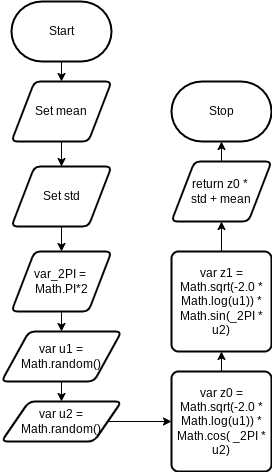

The diagram above was exported from draw.io. Its source (the exported page's mxGraphModel, read from the mxfile embedded in the PNG):
<mxGraphModel dx="275" dy="436" grid="1" gridSize="10" guides="1" tooltips="1" connect="1" arrows="1" fold="1" page="1" pageScale="1" pageWidth="850" pageHeight="1100" math="0" shadow="0">
  <root>
    <mxCell id="0" />
    <mxCell id="1" parent="0" />
    <mxCell id="2" value="Stop" style="strokeWidth=2;html=1;shape=mxgraph.flowchart.terminator;whiteSpace=wrap;" vertex="1" parent="1">
      <mxGeometry x="210" y="110" width="100" height="60" as="geometry" />
    </mxCell>
    <mxCell id="11" style="edgeStyle=none;html=1;entryX=0.5;entryY=0;entryDx=0;entryDy=0;" edge="1" parent="1" source="3" target="5">
      <mxGeometry relative="1" as="geometry" />
    </mxCell>
    <mxCell id="3" value="Start" style="strokeWidth=2;html=1;shape=mxgraph.flowchart.terminator;whiteSpace=wrap;" vertex="1" parent="1">
      <mxGeometry x="50" y="30" width="100" height="60" as="geometry" />
    </mxCell>
    <mxCell id="13" style="edgeStyle=none;html=1;" edge="1" parent="1" source="4" target="9">
      <mxGeometry relative="1" as="geometry" />
    </mxCell>
    <mxCell id="4" value="Set std" style="shape=parallelogram;html=1;strokeWidth=2;perimeter=parallelogramPerimeter;whiteSpace=wrap;rounded=1;arcSize=12;size=0.23;" vertex="1" parent="1">
      <mxGeometry x="50" y="195" width="100" height="60" as="geometry" />
    </mxCell>
    <mxCell id="12" style="edgeStyle=none;html=1;entryX=0.5;entryY=0;entryDx=0;entryDy=0;" edge="1" parent="1" source="5" target="4">
      <mxGeometry relative="1" as="geometry" />
    </mxCell>
    <mxCell id="5" value="Set mean" style="shape=parallelogram;html=1;strokeWidth=2;perimeter=parallelogramPerimeter;whiteSpace=wrap;rounded=1;arcSize=12;size=0.23;" vertex="1" parent="1">
      <mxGeometry x="50" y="110" width="100" height="60" as="geometry" />
    </mxCell>
    <mxCell id="19" style="edgeStyle=none;html=1;" edge="1" parent="1" source="6" target="8">
      <mxGeometry relative="1" as="geometry" />
    </mxCell>
    <mxCell id="6" value="var u1 = Math.random()" style="shape=parallelogram;html=1;strokeWidth=2;perimeter=parallelogramPerimeter;whiteSpace=wrap;rounded=1;arcSize=12;size=0.23;" vertex="1" parent="1">
      <mxGeometry x="40" y="360" width="120" height="50" as="geometry" />
    </mxCell>
    <mxCell id="20" style="edgeStyle=none;html=1;entryX=0;entryY=0.5;entryDx=0;entryDy=0;" edge="1" parent="1" source="8" target="18">
      <mxGeometry relative="1" as="geometry" />
    </mxCell>
    <mxCell id="8" value="var u2 = Math.random()" style="shape=parallelogram;html=1;strokeWidth=2;perimeter=parallelogramPerimeter;whiteSpace=wrap;rounded=1;arcSize=12;size=0.23;" vertex="1" parent="1">
      <mxGeometry x="40" y="430" width="120" height="40" as="geometry" />
    </mxCell>
    <mxCell id="15" style="edgeStyle=none;html=1;" edge="1" parent="1" source="9" target="6">
      <mxGeometry relative="1" as="geometry" />
    </mxCell>
    <mxCell id="9" value="var_2PI = &lt;br&gt;Math.PI*2" style="shape=parallelogram;html=1;strokeWidth=2;perimeter=parallelogramPerimeter;whiteSpace=wrap;rounded=1;arcSize=12;size=0.23;" vertex="1" parent="1">
      <mxGeometry x="50" y="280" width="100" height="60" as="geometry" />
    </mxCell>
    <mxCell id="24" style="edgeStyle=none;html=1;exitX=0.5;exitY=0;exitDx=0;exitDy=0;entryX=0.5;entryY=1;entryDx=0;entryDy=0;" edge="1" parent="1" source="17" target="22">
      <mxGeometry relative="1" as="geometry" />
    </mxCell>
    <mxCell id="17" value="var z1 = Math.sqrt(-2.0 * Math.log(u1)) * Math.sin(_2PI * u2)" style="rounded=1;whiteSpace=wrap;html=1;absoluteArcSize=1;arcSize=14;strokeWidth=2;" vertex="1" parent="1">
      <mxGeometry x="210" y="280" width="100" height="100" as="geometry" />
    </mxCell>
    <mxCell id="21" style="edgeStyle=none;html=1;entryX=0.5;entryY=1;entryDx=0;entryDy=0;" edge="1" parent="1" source="18" target="17">
      <mxGeometry relative="1" as="geometry" />
    </mxCell>
    <mxCell id="18" value="var z0 = Math.sqrt(-2.0 * Math.log(u1)) * Math.cos( _2PI * u2)" style="rounded=1;whiteSpace=wrap;html=1;absoluteArcSize=1;arcSize=14;strokeWidth=2;" vertex="1" parent="1">
      <mxGeometry x="210" y="400" width="100" height="100" as="geometry" />
    </mxCell>
    <mxCell id="23" style="edgeStyle=none;html=1;entryX=0.5;entryY=1;entryDx=0;entryDy=0;entryPerimeter=0;" edge="1" parent="1" source="22" target="2">
      <mxGeometry relative="1" as="geometry" />
    </mxCell>
    <mxCell id="22" value="return z0 * &lt;br&gt;std + mean" style="shape=parallelogram;html=1;strokeWidth=2;perimeter=parallelogramPerimeter;whiteSpace=wrap;rounded=1;arcSize=12;size=0.23;" vertex="1" parent="1">
      <mxGeometry x="210" y="190" width="100" height="60" as="geometry" />
    </mxCell>
  </root>
</mxGraphModel>